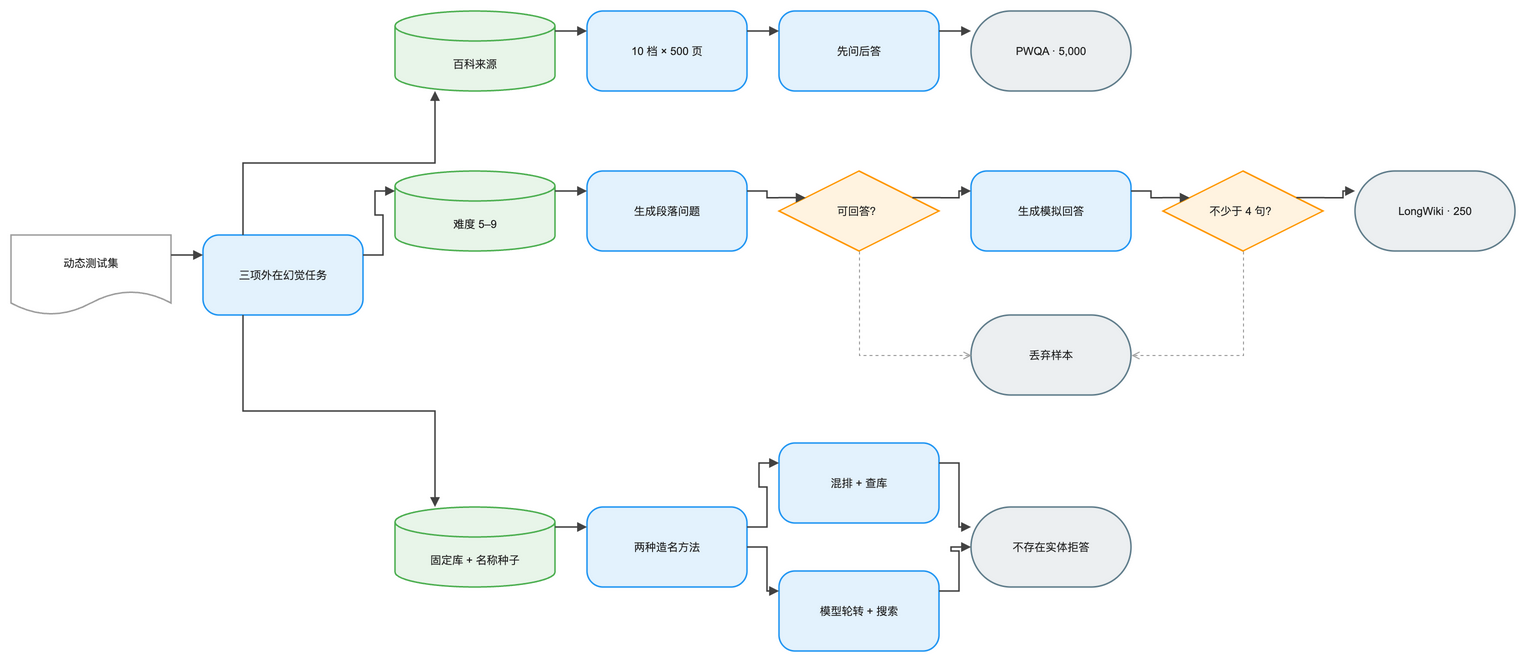

The diagram above was exported from draw.io. Its source (the exported page's mxGraphModel, read from the mxfile embedded in the PNG):
<mxGraphModel dx="1120" dy="720" grid="1" gridSize="8" guides="1" tooltips="1" connect="1" arrows="1" fold="1" page="1" pageScale="1" pageWidth="1552" pageHeight="744" math="1" background="#FFFFFF">
  <root>
    <mxCell id="0" />
    <mxCell id="1" parent="0" />
    <mxCell id="2" value="动态测试集" style="shape=document;boundedLbl=1;html=1;whiteSpace=wrap;fillColor=#FFFFFF;strokeColor=#9E9E9E;strokeWidth=1.5;fontColor=#212121;fontSize=11;fontFamily=Arial, Helvetica, sans-serif;verticalAlign=middle;align=center" vertex="1" parent="1">
      <mxGeometry x="-32" y="248" width="160" height="80" as="geometry" />
    </mxCell>
    <mxCell id="3" value="三项外在幻觉任务" style="rounded=1;arcSize=20;html=1;whiteSpace=wrap;fillColor=#E3F2FD;strokeColor=#2196F3;strokeWidth=1.5;fontColor=#212121;fontSize=11;fontFamily=Arial, Helvetica, sans-serif;verticalAlign=middle;align=center" vertex="1" parent="1">
      <mxGeometry x="160" y="248" width="160" height="80" as="geometry" />
    </mxCell>
    <mxCell id="4" value="百科来源" style="shape=cylinder3;boundedLbl=1;backgroundOutline=1;size=15;html=1;whiteSpace=wrap;fillColor=#E8F5E9;strokeColor=#4CAF50;strokeWidth=1.5;fontColor=#212121;fontSize=11;fontFamily=Arial, Helvetica, sans-serif;verticalAlign=middle;align=center" vertex="1" parent="1">
      <mxGeometry x="352" y="24" width="160" height="80" as="geometry" />
    </mxCell>
    <mxCell id="5" value="10 档 × 500 页" style="rounded=1;arcSize=20;html=1;whiteSpace=wrap;fillColor=#E3F2FD;strokeColor=#2196F3;strokeWidth=1.5;fontColor=#212121;fontSize=11;fontFamily=Arial, Helvetica, sans-serif;verticalAlign=middle;align=center" vertex="1" parent="1">
      <mxGeometry x="544" y="24" width="160" height="80" as="geometry" />
    </mxCell>
    <mxCell id="6" value="先问后答" style="rounded=1;arcSize=20;html=1;whiteSpace=wrap;fillColor=#E3F2FD;strokeColor=#2196F3;strokeWidth=1.5;fontColor=#212121;fontSize=11;fontFamily=Arial, Helvetica, sans-serif;verticalAlign=middle;align=center" vertex="1" parent="1">
      <mxGeometry x="736" y="24" width="160" height="80" as="geometry" />
    </mxCell>
    <mxCell id="7" value="PWQA · 5,000" style="rounded=1;arcSize=50;html=1;whiteSpace=wrap;fillColor=#ECEFF1;strokeColor=#607D8B;strokeWidth=1.5;fontColor=#212121;fontSize=11;fontFamily=Arial, Helvetica, sans-serif;verticalAlign=middle;align=center" vertex="1" parent="1">
      <mxGeometry x="928" y="24" width="160" height="80" as="geometry" />
    </mxCell>
    <mxCell id="8" value="难度 5–9" style="shape=cylinder3;boundedLbl=1;backgroundOutline=1;size=15;html=1;whiteSpace=wrap;fillColor=#E8F5E9;strokeColor=#4CAF50;strokeWidth=1.5;fontColor=#212121;fontSize=11;fontFamily=Arial, Helvetica, sans-serif;verticalAlign=middle;align=center" vertex="1" parent="1">
      <mxGeometry x="352" y="184" width="160" height="80" as="geometry" />
    </mxCell>
    <mxCell id="9" value="生成段落问题" style="rounded=1;arcSize=20;html=1;whiteSpace=wrap;fillColor=#E3F2FD;strokeColor=#2196F3;strokeWidth=1.5;fontColor=#212121;fontSize=11;fontFamily=Arial, Helvetica, sans-serif;verticalAlign=middle;align=center" vertex="1" parent="1">
      <mxGeometry x="544" y="184" width="160" height="80" as="geometry" />
    </mxCell>
    <mxCell id="10" value="可回答？" style="rhombus;html=1;whiteSpace=wrap;fillColor=#FFF3E0;strokeColor=#FF9800;strokeWidth=1.5;fontColor=#212121;fontSize=11;fontFamily=Arial, Helvetica, sans-serif;verticalAlign=middle;align=center" vertex="1" parent="1">
      <mxGeometry x="736" y="184" width="160" height="80" as="geometry" />
    </mxCell>
    <mxCell id="11" value="生成模拟回答" style="rounded=1;arcSize=20;html=1;whiteSpace=wrap;fillColor=#E3F2FD;strokeColor=#2196F3;strokeWidth=1.5;fontColor=#212121;fontSize=11;fontFamily=Arial, Helvetica, sans-serif;verticalAlign=middle;align=center" vertex="1" parent="1">
      <mxGeometry x="928" y="184" width="160" height="80" as="geometry" />
    </mxCell>
    <mxCell id="12" value="不少于 4 句？" style="rhombus;html=1;whiteSpace=wrap;fillColor=#FFF3E0;strokeColor=#FF9800;strokeWidth=1.5;fontColor=#212121;fontSize=11;fontFamily=Arial, Helvetica, sans-serif;verticalAlign=middle;align=center" vertex="1" parent="1">
      <mxGeometry x="1120" y="184" width="160" height="80" as="geometry" />
    </mxCell>
    <mxCell id="13" value="LongWiki · 250" style="rounded=1;arcSize=50;html=1;whiteSpace=wrap;fillColor=#ECEFF1;strokeColor=#607D8B;strokeWidth=1.5;fontColor=#212121;fontSize=11;fontFamily=Arial, Helvetica, sans-serif;verticalAlign=middle;align=center" vertex="1" parent="1">
      <mxGeometry x="1312" y="184" width="160" height="80" as="geometry" />
    </mxCell>
    <mxCell id="14" value="丢弃样本" style="rounded=1;arcSize=50;html=1;whiteSpace=wrap;fillColor=#ECEFF1;strokeColor=#607D8B;strokeWidth=1.5;fontColor=#212121;fontSize=11;fontFamily=Arial, Helvetica, sans-serif;verticalAlign=middle;align=center" vertex="1" parent="1">
      <mxGeometry x="928" y="328" width="160" height="80" as="geometry" />
    </mxCell>
    <mxCell id="15" value="固定库 + 名称种子" style="shape=cylinder3;boundedLbl=1;backgroundOutline=1;size=15;html=1;whiteSpace=wrap;fillColor=#E8F5E9;strokeColor=#4CAF50;strokeWidth=1.5;fontColor=#212121;fontSize=11;fontFamily=Arial, Helvetica, sans-serif;verticalAlign=middle;align=center" vertex="1" parent="1">
      <mxGeometry x="352" y="520" width="160" height="80" as="geometry" />
    </mxCell>
    <mxCell id="16" value="两种造名方法" style="rounded=1;arcSize=20;html=1;whiteSpace=wrap;fillColor=#E3F2FD;strokeColor=#2196F3;strokeWidth=1.5;fontColor=#212121;fontSize=11;fontFamily=Arial, Helvetica, sans-serif;verticalAlign=middle;align=center" vertex="1" parent="1">
      <mxGeometry x="544" y="520" width="160" height="80" as="geometry" />
    </mxCell>
    <mxCell id="17" value="混排 + 查库" style="rounded=1;arcSize=20;html=1;whiteSpace=wrap;fillColor=#E3F2FD;strokeColor=#2196F3;strokeWidth=1.5;fontColor=#212121;fontSize=11;fontFamily=Arial, Helvetica, sans-serif;verticalAlign=middle;align=center" vertex="1" parent="1">
      <mxGeometry x="736" y="456" width="160" height="80" as="geometry" />
    </mxCell>
    <mxCell id="18" value="模型轮转 + 搜索" style="rounded=1;arcSize=20;html=1;whiteSpace=wrap;fillColor=#E3F2FD;strokeColor=#2196F3;strokeWidth=1.5;fontColor=#212121;fontSize=11;fontFamily=Arial, Helvetica, sans-serif;verticalAlign=middle;align=center" vertex="1" parent="1">
      <mxGeometry x="736" y="584" width="160" height="80" as="geometry" />
    </mxCell>
    <mxCell id="19" value="不存在实体拒答" style="rounded=1;arcSize=50;html=1;whiteSpace=wrap;fillColor=#ECEFF1;strokeColor=#607D8B;strokeWidth=1.5;fontColor=#212121;fontSize=11;fontFamily=Arial, Helvetica, sans-serif;verticalAlign=middle;align=center" vertex="1" parent="1">
      <mxGeometry x="928" y="520" width="160" height="80" as="geometry" />
    </mxCell>
    <mxCell id="20" value="" style="edgeStyle=orthogonalEdgeStyle;rounded=0;orthogonalLoop=1;jettySize=auto;html=1;strokeColor=#424242;strokeWidth=1.5;endArrow=block;endFill=1;exitX=1;exitY=0.25;exitDx=0;exitDy=0;entryX=0;entryY=0.25;entryDx=0;entryDy=0;jumpStyle=arc;jumpSize=8" edge="1" parent="1" source="2" target="3">
      <mxGeometry relative="1" as="geometry" />
    </mxCell>
    <mxCell id="21" value="" style="edgeStyle=orthogonalEdgeStyle;rounded=0;orthogonalLoop=1;jettySize=auto;html=1;strokeColor=#424242;strokeWidth=1.5;endArrow=block;endFill=1;exitX=0.25;exitY=0;exitDx=0;exitDy=0;entryX=0.25;entryY=1;entryDx=0;entryDy=0;jumpStyle=arc;jumpSize=8" edge="1" parent="1" source="3" target="4">
      <mxGeometry relative="1" as="geometry" />
    </mxCell>
    <mxCell id="22" value="" style="edgeStyle=orthogonalEdgeStyle;rounded=0;orthogonalLoop=1;jettySize=auto;html=1;strokeColor=#424242;strokeWidth=1.5;endArrow=block;endFill=1;exitX=1;exitY=0.25;exitDx=0;exitDy=0;entryX=0;entryY=0.25;entryDx=0;entryDy=0;jumpStyle=arc;jumpSize=8" edge="1" parent="1" source="3" target="8">
      <mxGeometry relative="1" as="geometry" />
    </mxCell>
    <mxCell id="23" value="" style="edgeStyle=orthogonalEdgeStyle;rounded=0;orthogonalLoop=1;jettySize=auto;html=1;strokeColor=#424242;strokeWidth=1.5;endArrow=block;endFill=1;exitX=0.25;exitY=1;exitDx=0;exitDy=0;entryX=0.25;entryY=0;entryDx=0;entryDy=0;jumpStyle=arc;jumpSize=8" edge="1" parent="1" source="3" target="15">
      <mxGeometry relative="1" as="geometry" />
    </mxCell>
    <mxCell id="24" value="" style="edgeStyle=orthogonalEdgeStyle;rounded=0;orthogonalLoop=1;jettySize=auto;html=1;strokeColor=#424242;strokeWidth=1.5;endArrow=block;endFill=1;exitX=1;exitY=0.25;exitDx=0;exitDy=0;entryX=0;entryY=0.25;entryDx=0;entryDy=0;jumpStyle=arc;jumpSize=8" edge="1" parent="1" source="4" target="5">
      <mxGeometry relative="1" as="geometry" />
    </mxCell>
    <mxCell id="25" value="" style="edgeStyle=orthogonalEdgeStyle;rounded=0;orthogonalLoop=1;jettySize=auto;html=1;strokeColor=#424242;strokeWidth=1.5;endArrow=block;endFill=1;exitX=1;exitY=0.25;exitDx=0;exitDy=0;entryX=0;entryY=0.25;entryDx=0;entryDy=0;jumpStyle=arc;jumpSize=8" edge="1" parent="1" source="5" target="6">
      <mxGeometry relative="1" as="geometry" />
    </mxCell>
    <mxCell id="26" value="" style="edgeStyle=orthogonalEdgeStyle;rounded=0;orthogonalLoop=1;jettySize=auto;html=1;strokeColor=#424242;strokeWidth=1.5;endArrow=block;endFill=1;exitX=1;exitY=0.25;exitDx=0;exitDy=0;entryX=0;entryY=0.25;entryDx=0;entryDy=0;jumpStyle=arc;jumpSize=8" edge="1" parent="1" source="6" target="7">
      <mxGeometry relative="1" as="geometry" />
    </mxCell>
    <mxCell id="27" value="" style="edgeStyle=orthogonalEdgeStyle;rounded=0;orthogonalLoop=1;jettySize=auto;html=1;strokeColor=#424242;strokeWidth=1.5;endArrow=block;endFill=1;exitX=1;exitY=0.25;exitDx=0;exitDy=0;entryX=0;entryY=0.25;entryDx=0;entryDy=0;jumpStyle=arc;jumpSize=8" edge="1" parent="1" source="8" target="9">
      <mxGeometry relative="1" as="geometry" />
    </mxCell>
    <mxCell id="28" value="" style="edgeStyle=orthogonalEdgeStyle;rounded=0;orthogonalLoop=1;jettySize=auto;html=1;strokeColor=#424242;strokeWidth=1.5;endArrow=block;endFill=1;exitX=1;exitY=0.25;exitDx=0;exitDy=0;entryX=0;entryY=0.25;entryDx=0;entryDy=0;jumpStyle=arc;jumpSize=8" edge="1" parent="1" source="9" target="10">
      <mxGeometry relative="1" as="geometry" />
    </mxCell>
    <mxCell id="29" value="" style="edgeStyle=orthogonalEdgeStyle;rounded=0;orthogonalLoop=1;jettySize=auto;html=1;strokeColor=#424242;strokeWidth=1.5;endArrow=block;endFill=1;exitX=1;exitY=0.25;exitDx=0;exitDy=0;entryX=0;entryY=0.25;entryDx=0;entryDy=0;jumpStyle=arc;jumpSize=8" edge="1" parent="1" source="10" target="11">
      <mxGeometry relative="1" as="geometry" />
    </mxCell>
    <mxCell id="30" value="" style="edgeStyle=orthogonalEdgeStyle;rounded=0;orthogonalLoop=1;jettySize=auto;html=1;strokeColor=#424242;strokeWidth=1.5;endArrow=block;endFill=1;exitX=1;exitY=0.25;exitDx=0;exitDy=0;entryX=0;entryY=0.25;entryDx=0;entryDy=0;jumpStyle=arc;jumpSize=8" edge="1" parent="1" source="11" target="12">
      <mxGeometry relative="1" as="geometry" />
    </mxCell>
    <mxCell id="31" value="" style="edgeStyle=orthogonalEdgeStyle;rounded=0;orthogonalLoop=1;jettySize=auto;html=1;strokeColor=#424242;strokeWidth=1.5;endArrow=block;endFill=1;exitX=1;exitY=0.25;exitDx=0;exitDy=0;entryX=0;entryY=0.25;entryDx=0;entryDy=0;jumpStyle=arc;jumpSize=8" edge="1" parent="1" source="12" target="13">
      <mxGeometry relative="1" as="geometry" />
    </mxCell>
    <mxCell id="32" value="" style="edgeStyle=orthogonalEdgeStyle;rounded=0;orthogonalLoop=1;jettySize=auto;html=1;strokeColor=#9E9E9E;strokeWidth=1;endArrow=open;endFill=0;dashed=1;dashPattern=3 3;jumpStyle=arc;jumpSize=8" edge="1" parent="1" source="10" target="14">
      <mxGeometry relative="1" as="geometry">
        <Array as="points">
          <mxPoint x="816" y="368" />
        </Array>
      </mxGeometry>
    </mxCell>
    <mxCell id="33" value="" style="edgeStyle=orthogonalEdgeStyle;rounded=0;orthogonalLoop=1;jettySize=auto;html=1;strokeColor=#9E9E9E;strokeWidth=1;endArrow=open;endFill=0;dashed=1;dashPattern=3 3;jumpStyle=arc;jumpSize=8" edge="1" parent="1" source="12" target="14">
      <mxGeometry relative="1" as="geometry">
        <Array as="points">
          <mxPoint x="1200" y="368" />
        </Array>
      </mxGeometry>
    </mxCell>
    <mxCell id="34" value="" style="edgeStyle=orthogonalEdgeStyle;rounded=0;orthogonalLoop=1;jettySize=auto;html=1;strokeColor=#424242;strokeWidth=1.5;endArrow=block;endFill=1;exitX=1;exitY=0.25;exitDx=0;exitDy=0;entryX=0;entryY=0.25;entryDx=0;entryDy=0;jumpStyle=arc;jumpSize=8" edge="1" parent="1" source="15" target="16">
      <mxGeometry relative="1" as="geometry" />
    </mxCell>
    <mxCell id="35" value="" style="edgeStyle=orthogonalEdgeStyle;rounded=0;orthogonalLoop=1;jettySize=auto;html=1;strokeColor=#424242;strokeWidth=1.5;endArrow=block;endFill=1;exitX=1;exitY=0.25;exitDx=0;exitDy=0;entryX=0;entryY=0.25;entryDx=0;entryDy=0;jumpStyle=arc;jumpSize=8" edge="1" parent="1" source="16" target="17">
      <mxGeometry relative="1" as="geometry" />
    </mxCell>
    <mxCell id="36" value="" style="edgeStyle=orthogonalEdgeStyle;rounded=0;orthogonalLoop=1;jettySize=auto;html=1;strokeColor=#424242;strokeWidth=1.5;endArrow=block;endFill=1;exitX=1;exitY=0.5;exitDx=0;exitDy=0;entryX=0;entryY=0.25;entryDx=0;entryDy=0;jumpStyle=arc;jumpSize=8" edge="1" parent="1" source="16" target="18">
      <mxGeometry relative="1" as="geometry" />
    </mxCell>
    <mxCell id="37" value="" style="edgeStyle=orthogonalEdgeStyle;rounded=0;orthogonalLoop=1;jettySize=auto;html=1;strokeColor=#424242;strokeWidth=1.5;endArrow=block;endFill=1;exitX=1;exitY=0.25;exitDx=0;exitDy=0;entryX=0;entryY=0.25;entryDx=0;entryDy=0;jumpStyle=arc;jumpSize=8" edge="1" parent="1" source="17" target="19">
      <mxGeometry relative="1" as="geometry" />
    </mxCell>
    <mxCell id="38" value="" style="edgeStyle=orthogonalEdgeStyle;rounded=0;orthogonalLoop=1;jettySize=auto;html=1;strokeColor=#424242;strokeWidth=1.5;endArrow=block;endFill=1;exitX=1;exitY=0.25;exitDx=0;exitDy=0;entryX=0;entryY=0.5;entryDx=0;entryDy=0;jumpStyle=arc;jumpSize=8" edge="1" parent="1" source="18" target="19">
      <mxGeometry relative="1" as="geometry" />
    </mxCell>
  </root>
</mxGraphModel>